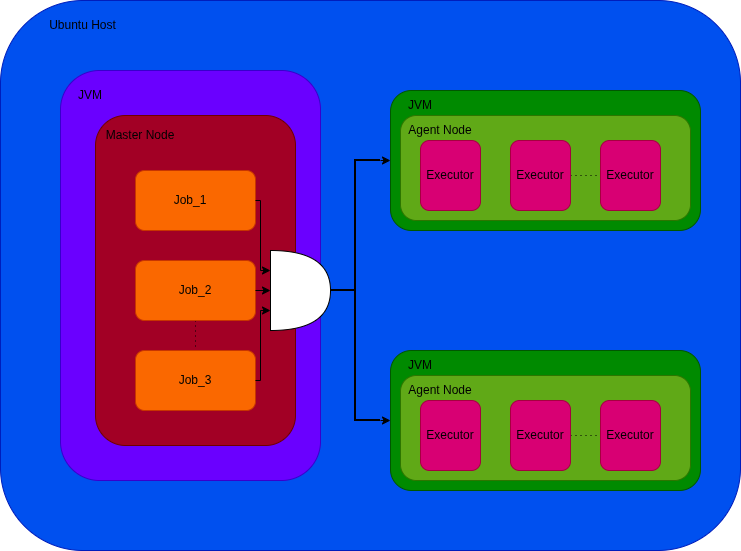

The diagram above was exported from draw.io. Its source (the exported page's mxGraphModel, read from the mxfile embedded in the PNG):
<mxGraphModel dx="1426" dy="759" grid="1" gridSize="10" guides="1" tooltips="1" connect="1" arrows="1" fold="1" page="1" pageScale="1" pageWidth="827" pageHeight="1169" math="0" shadow="0">
  <root>
    <mxCell id="0" />
    <mxCell id="1" parent="0" />
    <mxCell id="-Z9vPXP5PpZ0wYHo0hw_-1" parent="1" style="rounded=1;whiteSpace=wrap;html=1;fillColor=light-dark(#0050EF,#85C2FF);fontColor=#ffffff;strokeColor=light-dark(#001DBC,#000000);perimeterSpacing=1;" value="" vertex="1">
      <mxGeometry height="550" width="740" x="70" y="40" as="geometry" />
    </mxCell>
    <mxCell id="-Z9vPXP5PpZ0wYHo0hw_-2" parent="1" style="rounded=1;whiteSpace=wrap;html=1;fillColor=#6a00ff;fontColor=#ffffff;strokeColor=light-dark(#3700CC,#000000);" value="" vertex="1">
      <mxGeometry height="410" width="260" x="130" y="110" as="geometry" />
    </mxCell>
    <mxCell id="-Z9vPXP5PpZ0wYHo0hw_-4" parent="1" style="rounded=1;whiteSpace=wrap;html=1;fillColor=#008a00;fontColor=#ffffff;strokeColor=light-dark(#005700,#000000);" value="" vertex="1">
      <mxGeometry height="140" width="310" x="460" y="390" as="geometry" />
    </mxCell>
    <mxCell id="-Z9vPXP5PpZ0wYHo0hw_-5" parent="1" style="rounded=1;whiteSpace=wrap;html=1;fillColor=#008a00;fontColor=#ffffff;strokeColor=light-dark(#005700,#000000);" value="" vertex="1">
      <mxGeometry height="140" width="310" x="460" y="130" as="geometry" />
    </mxCell>
    <mxCell id="-Z9vPXP5PpZ0wYHo0hw_-25" edge="1" parent="1" source="-Z9vPXP5PpZ0wYHo0hw_-11" style="edgeStyle=orthogonalEdgeStyle;rounded=0;orthogonalLoop=1;jettySize=auto;html=1;exitX=1;exitY=1;exitDx=0;exitDy=0;exitPerimeter=0;entryX=0;entryY=0.5;entryDx=0;entryDy=0;strokeColor=light-dark(#000000,#000000);" target="-Z9vPXP5PpZ0wYHo0hw_-4">
      <mxGeometry relative="1" as="geometry" />
    </mxCell>
    <mxCell id="-Z9vPXP5PpZ0wYHo0hw_-26" edge="1" parent="1" source="-Z9vPXP5PpZ0wYHo0hw_-11" style="edgeStyle=orthogonalEdgeStyle;rounded=0;orthogonalLoop=1;jettySize=auto;html=1;exitX=1;exitY=0;exitDx=0;exitDy=0;exitPerimeter=0;entryX=0;entryY=0.5;entryDx=0;entryDy=0;strokeColor=light-dark(#000000,#000000);" target="-Z9vPXP5PpZ0wYHo0hw_-5">
      <mxGeometry relative="1" as="geometry" />
    </mxCell>
    <mxCell id="-Z9vPXP5PpZ0wYHo0hw_-11" parent="1" style="strokeWidth=2;html=1;shape=mxgraph.flowchart.annotation_2;align=left;labelPosition=right;pointerEvents=1;strokeColor=light-dark(#000000,#000000);" value="" vertex="1">
      <mxGeometry height="260" width="50" x="400" y="200" as="geometry" />
    </mxCell>
    <mxCell id="-Z9vPXP5PpZ0wYHo0hw_-15" parent="1" style="rounded=1;whiteSpace=wrap;html=1;fillColor=#a20025;fontColor=#ffffff;strokeColor=light-dark(#6F0000,#000000);" value="" vertex="1">
      <mxGeometry height="330" width="200" x="165" y="155" as="geometry" />
    </mxCell>
    <mxCell id="-Z9vPXP5PpZ0wYHo0hw_-17" parent="1" style="rounded=1;whiteSpace=wrap;html=1;fillColor=#fa6800;fontColor=#000000;strokeColor=light-dark(#C73500,#000000);" value="" vertex="1">
      <mxGeometry height="60" width="120" x="205" y="210" as="geometry" />
    </mxCell>
    <mxCell id="-Z9vPXP5PpZ0wYHo0hw_-55" edge="1" parent="1" source="-Z9vPXP5PpZ0wYHo0hw_-18" style="edgeStyle=orthogonalEdgeStyle;rounded=0;orthogonalLoop=1;jettySize=auto;html=1;dashed=1;dashPattern=1 4;strokeColor=light-dark(#000000,#000000);" target="-Z9vPXP5PpZ0wYHo0hw_-44" value="">
      <mxGeometry relative="1" as="geometry" />
    </mxCell>
    <mxCell id="-Z9vPXP5PpZ0wYHo0hw_-18" parent="1" style="rounded=1;whiteSpace=wrap;html=1;fillColor=#fa6800;fontColor=#000000;strokeColor=light-dark(#C73500,#000000);" value="" vertex="1">
      <mxGeometry height="60" width="120" x="205" y="300" as="geometry" />
    </mxCell>
    <mxCell id="-Z9vPXP5PpZ0wYHo0hw_-19" parent="1" style="rounded=1;whiteSpace=wrap;html=1;fillColor=#fa6800;fontColor=#000000;strokeColor=light-dark(#C73500,#000000);" value="" vertex="1">
      <mxGeometry height="60" width="120" x="205" y="390" as="geometry" />
    </mxCell>
    <mxCell id="-Z9vPXP5PpZ0wYHo0hw_-20" parent="1" style="shape=or;whiteSpace=wrap;html=1;fillColor=light-dark(#FFFFFF,#FFFFFF);strokeColor=light-dark(#000000,#000000);" value="" vertex="1">
      <mxGeometry height="80" width="60" x="340" y="290" as="geometry" />
    </mxCell>
    <mxCell id="-Z9vPXP5PpZ0wYHo0hw_-27" edge="1" parent="1" source="-Z9vPXP5PpZ0wYHo0hw_-18" style="edgeStyle=orthogonalEdgeStyle;rounded=0;orthogonalLoop=1;jettySize=auto;html=1;exitX=1;exitY=0.5;exitDx=0;exitDy=0;entryX=0;entryY=0.5;entryDx=0;entryDy=0;entryPerimeter=0;strokeColor=light-dark(#000000,#000000);" target="-Z9vPXP5PpZ0wYHo0hw_-20">
      <mxGeometry relative="1" as="geometry">
        <Array as="points">
          <mxPoint x="325" y="330" />
          <mxPoint x="325" y="330" />
        </Array>
      </mxGeometry>
    </mxCell>
    <mxCell id="-Z9vPXP5PpZ0wYHo0hw_-28" edge="1" parent="1" source="-Z9vPXP5PpZ0wYHo0hw_-17" style="edgeStyle=orthogonalEdgeStyle;rounded=0;orthogonalLoop=1;jettySize=auto;html=1;exitX=1;exitY=0.5;exitDx=0;exitDy=0;entryX=0;entryY=0.25;entryDx=0;entryDy=0;entryPerimeter=0;strokeColor=light-dark(#000000,#000000);" target="-Z9vPXP5PpZ0wYHo0hw_-20">
      <mxGeometry relative="1" as="geometry">
        <Array as="points">
          <mxPoint x="330" y="240" />
          <mxPoint x="330" y="310" />
        </Array>
      </mxGeometry>
    </mxCell>
    <mxCell id="-Z9vPXP5PpZ0wYHo0hw_-29" edge="1" parent="1" source="-Z9vPXP5PpZ0wYHo0hw_-19" style="edgeStyle=orthogonalEdgeStyle;rounded=0;orthogonalLoop=1;jettySize=auto;html=1;exitX=1;exitY=0.5;exitDx=0;exitDy=0;entryX=0;entryY=0.75;entryDx=0;entryDy=0;entryPerimeter=0;strokeColor=light-dark(#000000,#000000);" target="-Z9vPXP5PpZ0wYHo0hw_-20">
      <mxGeometry relative="1" as="geometry">
        <Array as="points">
          <mxPoint x="330" y="420" />
          <mxPoint x="330" y="350" />
        </Array>
      </mxGeometry>
    </mxCell>
    <mxCell id="-Z9vPXP5PpZ0wYHo0hw_-31" parent="1" style="text;html=1;whiteSpace=wrap;align=center;verticalAlign=middle;rounded=0;" value="&lt;font style=&quot;color: light-dark(rgb(0, 0, 0), rgb(0, 0, 0));&quot;&gt;Ubuntu Host&lt;/font&gt;" vertex="1">
      <mxGeometry height="30" width="135" x="85" y="50" as="geometry" />
    </mxCell>
    <mxCell id="-Z9vPXP5PpZ0wYHo0hw_-32" parent="1" style="text;html=1;whiteSpace=wrap;strokeColor=none;fillColor=none;align=center;verticalAlign=middle;rounded=0;" value="&lt;font style=&quot;color: light-dark(rgb(0, 0, 0), rgb(0, 0, 0));&quot;&gt;JVM&lt;/font&gt;" vertex="1">
      <mxGeometry height="30" width="60" x="130" y="120" as="geometry" />
    </mxCell>
    <mxCell id="-Z9vPXP5PpZ0wYHo0hw_-33" parent="1" style="text;html=1;whiteSpace=wrap;strokeColor=none;fillColor=none;align=center;verticalAlign=middle;rounded=0;" value="&lt;font style=&quot;color: light-dark(rgb(0, 0, 0), rgb(0, 0, 0));&quot;&gt;JVM&lt;/font&gt;" vertex="1">
      <mxGeometry height="30" width="60" x="460" y="130" as="geometry" />
    </mxCell>
    <mxCell id="-Z9vPXP5PpZ0wYHo0hw_-34" parent="1" style="text;html=1;whiteSpace=wrap;strokeColor=none;fillColor=none;align=center;verticalAlign=middle;rounded=0;" value="&lt;font style=&quot;color: light-dark(rgb(0, 0, 0), rgb(0, 0, 0));&quot;&gt;JVM&lt;/font&gt;" vertex="1">
      <mxGeometry height="30" width="60" x="460" y="390" as="geometry" />
    </mxCell>
    <mxCell id="-Z9vPXP5PpZ0wYHo0hw_-35" parent="1" style="text;html=1;whiteSpace=wrap;strokeColor=none;fillColor=none;align=center;verticalAlign=middle;rounded=0;" value="&lt;font style=&quot;color: light-dark(rgb(0, 0, 0), rgb(0, 0, 0));&quot;&gt;Master Node&lt;/font&gt;" vertex="1">
      <mxGeometry height="30" width="80" x="170" y="160" as="geometry" />
    </mxCell>
    <mxCell id="-Z9vPXP5PpZ0wYHo0hw_-37" parent="1" style="rounded=1;whiteSpace=wrap;html=1;fillColor=light-dark(#60A917,#6666FF);fontColor=#ffffff;strokeColor=light-dark(#2D7600,#000000);" value="" vertex="1">
      <mxGeometry height="105" width="290" x="470" y="155" as="geometry" />
    </mxCell>
    <mxCell id="-Z9vPXP5PpZ0wYHo0hw_-38" parent="1" style="rounded=1;whiteSpace=wrap;html=1;fillColor=light-dark(#60A917,#6666FF);fontColor=#ffffff;strokeColor=light-dark(#2D7600,#000000);" value="" vertex="1">
      <mxGeometry height="105" width="290" x="470" y="415" as="geometry" />
    </mxCell>
    <mxCell id="-Z9vPXP5PpZ0wYHo0hw_-39" parent="1" style="text;html=1;whiteSpace=wrap;strokeColor=none;fillColor=none;align=center;verticalAlign=middle;rounded=0;" value="&lt;font style=&quot;color: light-dark(rgb(0, 0, 0), rgb(0, 0, 0));&quot;&gt;Agent Node&lt;/font&gt;" vertex="1">
      <mxGeometry height="30" width="80" x="470" y="155" as="geometry" />
    </mxCell>
    <mxCell id="-Z9vPXP5PpZ0wYHo0hw_-40" parent="1" style="text;html=1;whiteSpace=wrap;strokeColor=none;fillColor=none;align=center;verticalAlign=middle;rounded=0;" value="&lt;font style=&quot;color: light-dark(rgb(0, 0, 0), rgb(0, 0, 0));&quot;&gt;Agent Node&lt;/font&gt;" vertex="1">
      <mxGeometry height="30" width="80" x="470" y="415" as="geometry" />
    </mxCell>
    <mxCell id="-Z9vPXP5PpZ0wYHo0hw_-42" parent="1" style="text;html=1;whiteSpace=wrap;strokeColor=none;fillColor=none;align=center;verticalAlign=middle;rounded=0;" value="&lt;font style=&quot;color: light-dark(rgb(0, 0, 0), rgb(0, 0, 0));&quot;&gt;Job_1&lt;/font&gt;" vertex="1">
      <mxGeometry height="30" width="60" x="230" y="225" as="geometry" />
    </mxCell>
    <mxCell id="-Z9vPXP5PpZ0wYHo0hw_-43" parent="1" style="text;html=1;whiteSpace=wrap;strokeColor=none;fillColor=none;align=center;verticalAlign=middle;rounded=0;" value="&lt;font style=&quot;color: light-dark(rgb(0, 0, 0), rgb(0, 0, 0));&quot;&gt;Job_2&lt;/font&gt;" vertex="1">
      <mxGeometry height="30" width="60" x="235" y="315" as="geometry" />
    </mxCell>
    <mxCell id="-Z9vPXP5PpZ0wYHo0hw_-44" parent="1" style="text;html=1;whiteSpace=wrap;strokeColor=none;fillColor=none;align=center;verticalAlign=middle;rounded=0;dashed=1;" value="&lt;font style=&quot;color: light-dark(rgb(0, 0, 0), rgb(0, 0, 0));&quot;&gt;Job_3&lt;/font&gt;" vertex="1">
      <mxGeometry height="30" width="60" x="235" y="405" as="geometry" />
    </mxCell>
    <mxCell id="-Z9vPXP5PpZ0wYHo0hw_-45" parent="1" style="rounded=1;whiteSpace=wrap;html=1;fillColor=#d80073;fontColor=#ffffff;strokeColor=light-dark(#A50040,#000000);" value="" vertex="1">
      <mxGeometry height="70" width="60" x="490" y="180" as="geometry" />
    </mxCell>
    <mxCell id="-Z9vPXP5PpZ0wYHo0hw_-57" edge="1" parent="1" source="-Z9vPXP5PpZ0wYHo0hw_-46" style="edgeStyle=orthogonalEdgeStyle;rounded=0;orthogonalLoop=1;jettySize=auto;html=1;exitX=1;exitY=0.5;exitDx=0;exitDy=0;entryX=0;entryY=0.5;entryDx=0;entryDy=0;endArrow=none;endFill=0;dashed=1;dashPattern=1 4;strokeColor=light-dark(#000000,#000000);" target="-Z9vPXP5PpZ0wYHo0hw_-47">
      <mxGeometry relative="1" as="geometry" />
    </mxCell>
    <mxCell id="-Z9vPXP5PpZ0wYHo0hw_-46" parent="1" style="rounded=1;whiteSpace=wrap;html=1;fillColor=#d80073;fontColor=#ffffff;strokeColor=light-dark(#A50040,#000000);" value="" vertex="1">
      <mxGeometry height="70" width="60" x="580" y="180" as="geometry" />
    </mxCell>
    <mxCell id="-Z9vPXP5PpZ0wYHo0hw_-47" parent="1" style="rounded=1;whiteSpace=wrap;html=1;fillColor=#d80073;fontColor=#ffffff;strokeColor=light-dark(#A50040,#000000);" value="" vertex="1">
      <mxGeometry height="70" width="60" x="670" y="180" as="geometry" />
    </mxCell>
    <mxCell id="-Z9vPXP5PpZ0wYHo0hw_-48" parent="1" style="rounded=1;whiteSpace=wrap;html=1;fillColor=#d80073;fontColor=#ffffff;strokeColor=light-dark(#A50040,#000000);" value="" vertex="1">
      <mxGeometry height="70" width="60" x="490" y="440" as="geometry" />
    </mxCell>
    <mxCell id="-Z9vPXP5PpZ0wYHo0hw_-56" edge="1" parent="1" source="-Z9vPXP5PpZ0wYHo0hw_-49" style="edgeStyle=orthogonalEdgeStyle;rounded=0;orthogonalLoop=1;jettySize=auto;html=1;exitX=1;exitY=0.5;exitDx=0;exitDy=0;entryX=0;entryY=0.5;entryDx=0;entryDy=0;endArrow=none;endFill=0;strokeColor=light-dark(#000000,#000000);dashed=1;dashPattern=1 4;" target="-Z9vPXP5PpZ0wYHo0hw_-50">
      <mxGeometry relative="1" as="geometry" />
    </mxCell>
    <mxCell id="-Z9vPXP5PpZ0wYHo0hw_-49" parent="1" style="rounded=1;whiteSpace=wrap;html=1;fillColor=#d80073;fontColor=#ffffff;strokeColor=light-dark(#A50040,#000000);" value="" vertex="1">
      <mxGeometry height="70" width="60" x="580" y="440" as="geometry" />
    </mxCell>
    <mxCell id="-Z9vPXP5PpZ0wYHo0hw_-50" parent="1" style="rounded=1;whiteSpace=wrap;html=1;fillColor=#d80073;fontColor=#ffffff;strokeColor=light-dark(#A50040,#000000);" value="" vertex="1">
      <mxGeometry height="70" width="60" x="670" y="440" as="geometry" />
    </mxCell>
    <mxCell id="-Z9vPXP5PpZ0wYHo0hw_-58" parent="1" style="text;html=1;whiteSpace=wrap;strokeColor=none;fillColor=none;align=center;verticalAlign=middle;rounded=0;" value="&lt;font style=&quot;color: light-dark(rgb(0, 0, 0), rgb(0, 0, 0));&quot;&gt;Executor&lt;/font&gt;" vertex="1">
      <mxGeometry height="30" width="60" x="490" y="200" as="geometry" />
    </mxCell>
    <mxCell id="-Z9vPXP5PpZ0wYHo0hw_-59" parent="1" style="text;html=1;whiteSpace=wrap;strokeColor=none;fillColor=none;align=center;verticalAlign=middle;rounded=0;" value="&lt;font style=&quot;color: light-dark(rgb(0, 0, 0), rgb(0, 0, 0));&quot;&gt;Executor&lt;/font&gt;" vertex="1">
      <mxGeometry height="30" width="60" x="580" y="200" as="geometry" />
    </mxCell>
    <mxCell id="-Z9vPXP5PpZ0wYHo0hw_-60" parent="1" style="text;html=1;whiteSpace=wrap;strokeColor=none;fillColor=none;align=center;verticalAlign=middle;rounded=0;" value="&lt;font style=&quot;color: light-dark(rgb(0, 0, 0), rgb(0, 0, 0));&quot;&gt;Executor&lt;/font&gt;" vertex="1">
      <mxGeometry height="30" width="60" x="670" y="200" as="geometry" />
    </mxCell>
    <mxCell id="-Z9vPXP5PpZ0wYHo0hw_-61" parent="1" style="text;html=1;whiteSpace=wrap;strokeColor=none;fillColor=none;align=center;verticalAlign=middle;rounded=0;" value="&lt;font style=&quot;color: light-dark(rgb(0, 0, 0), rgb(0, 0, 0));&quot;&gt;Executor&lt;/font&gt;" vertex="1">
      <mxGeometry height="30" width="60" x="490" y="460" as="geometry" />
    </mxCell>
    <mxCell id="-Z9vPXP5PpZ0wYHo0hw_-62" parent="1" style="text;html=1;whiteSpace=wrap;strokeColor=none;fillColor=none;align=center;verticalAlign=middle;rounded=0;" value="&lt;font style=&quot;color: light-dark(rgb(0, 0, 0), rgb(0, 0, 0));&quot;&gt;Executor&lt;/font&gt;" vertex="1">
      <mxGeometry height="30" width="60" x="580" y="460" as="geometry" />
    </mxCell>
    <mxCell id="-Z9vPXP5PpZ0wYHo0hw_-63" parent="1" style="text;html=1;whiteSpace=wrap;strokeColor=none;fillColor=none;align=center;verticalAlign=middle;rounded=0;" value="&lt;font style=&quot;color: light-dark(rgb(0, 0, 0), rgb(0, 0, 0));&quot;&gt;Executor&lt;/font&gt;" vertex="1">
      <mxGeometry height="30" width="60" x="670" y="460" as="geometry" />
    </mxCell>
  </root>
</mxGraphModel>